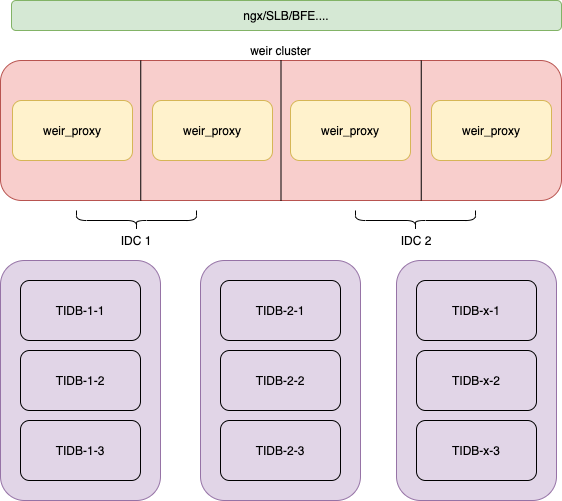

The diagram above was exported from draw.io. Its source (the exported page's mxGraphModel, read from the mxfile embedded in the PNG):
<mxGraphModel dx="946" dy="510" grid="1" gridSize="10" guides="1" tooltips="1" connect="1" arrows="1" fold="1" page="1" pageScale="1" pageWidth="827" pageHeight="1169" math="0" shadow="0">
  <root>
    <mxCell id="0" />
    <mxCell id="1" parent="0" />
    <mxCell id="2l1tBGfHTVFrDp8Q-5Rf-4" value="" style="rounded=1;whiteSpace=wrap;html=1;fillColor=#f8cecc;strokeColor=#b85450;" vertex="1" parent="1">
      <mxGeometry x="139" y="180" width="561" height="140" as="geometry" />
    </mxCell>
    <mxCell id="2l1tBGfHTVFrDp8Q-5Rf-1" value="weir_proxy" style="rounded=1;whiteSpace=wrap;html=1;fillColor=#fff2cc;strokeColor=#d6b656;" vertex="1" parent="1">
      <mxGeometry x="151" y="220" width="120" height="60" as="geometry" />
    </mxCell>
    <mxCell id="2l1tBGfHTVFrDp8Q-5Rf-2" value="weir_proxy" style="rounded=1;whiteSpace=wrap;html=1;fillColor=#fff2cc;strokeColor=#d6b656;" vertex="1" parent="1">
      <mxGeometry x="291" y="220" width="120" height="60" as="geometry" />
    </mxCell>
    <mxCell id="2l1tBGfHTVFrDp8Q-5Rf-3" value="weir_proxy" style="rounded=1;whiteSpace=wrap;html=1;fillColor=#fff2cc;strokeColor=#d6b656;" vertex="1" parent="1">
      <mxGeometry x="429" y="220" width="120" height="60" as="geometry" />
    </mxCell>
    <mxCell id="2l1tBGfHTVFrDp8Q-5Rf-5" value="" style="rounded=1;whiteSpace=wrap;html=1;fillColor=#e1d5e7;strokeColor=#9673a6;" vertex="1" parent="1">
      <mxGeometry x="139" y="380" width="160" height="240" as="geometry" />
    </mxCell>
    <mxCell id="2l1tBGfHTVFrDp8Q-5Rf-6" value="weir cluster" style="text;html=1;strokeColor=none;fillColor=none;align=center;verticalAlign=middle;whiteSpace=wrap;rounded=0;" vertex="1" parent="1">
      <mxGeometry x="382" y="160" width="75" height="20" as="geometry" />
    </mxCell>
    <mxCell id="2l1tBGfHTVFrDp8Q-5Rf-7" value="TIDB-1-1" style="rounded=1;whiteSpace=wrap;html=1;fillColor=none;" vertex="1" parent="1">
      <mxGeometry x="159" y="400" width="120" height="60" as="geometry" />
    </mxCell>
    <mxCell id="2l1tBGfHTVFrDp8Q-5Rf-8" value="&lt;span&gt;TIDB-1-2&lt;/span&gt;" style="rounded=1;whiteSpace=wrap;html=1;fillColor=none;" vertex="1" parent="1">
      <mxGeometry x="159" y="470" width="120" height="60" as="geometry" />
    </mxCell>
    <mxCell id="2l1tBGfHTVFrDp8Q-5Rf-9" value="&lt;span&gt;TIDB-1-3&lt;/span&gt;" style="rounded=1;whiteSpace=wrap;html=1;fillColor=none;" vertex="1" parent="1">
      <mxGeometry x="159" y="540" width="120" height="60" as="geometry" />
    </mxCell>
    <mxCell id="2l1tBGfHTVFrDp8Q-5Rf-10" value="" style="rounded=1;whiteSpace=wrap;html=1;fillColor=#e1d5e7;strokeColor=#9673a6;" vertex="1" parent="1">
      <mxGeometry x="339" y="380" width="160" height="240" as="geometry" />
    </mxCell>
    <mxCell id="2l1tBGfHTVFrDp8Q-5Rf-11" value="&lt;span&gt;TIDB-2-1&lt;/span&gt;" style="rounded=1;whiteSpace=wrap;html=1;fillColor=none;" vertex="1" parent="1">
      <mxGeometry x="359" y="400" width="120" height="60" as="geometry" />
    </mxCell>
    <mxCell id="2l1tBGfHTVFrDp8Q-5Rf-12" value="&lt;span&gt;TIDB-2-2&lt;/span&gt;" style="rounded=1;whiteSpace=wrap;html=1;fillColor=none;" vertex="1" parent="1">
      <mxGeometry x="359" y="470" width="120" height="60" as="geometry" />
    </mxCell>
    <mxCell id="2l1tBGfHTVFrDp8Q-5Rf-13" value="&lt;span&gt;TIDB-2-3&lt;/span&gt;" style="rounded=1;whiteSpace=wrap;html=1;fillColor=none;" vertex="1" parent="1">
      <mxGeometry x="359" y="540" width="120" height="60" as="geometry" />
    </mxCell>
    <mxCell id="2l1tBGfHTVFrDp8Q-5Rf-14" value="" style="rounded=1;whiteSpace=wrap;html=1;fillColor=#e1d5e7;strokeColor=#9673a6;" vertex="1" parent="1">
      <mxGeometry x="535" y="380" width="160" height="240" as="geometry" />
    </mxCell>
    <mxCell id="2l1tBGfHTVFrDp8Q-5Rf-15" value="&lt;span&gt;TIDB-x-1&lt;/span&gt;" style="rounded=1;whiteSpace=wrap;html=1;fillColor=none;" vertex="1" parent="1">
      <mxGeometry x="555" y="400" width="120" height="60" as="geometry" />
    </mxCell>
    <mxCell id="2l1tBGfHTVFrDp8Q-5Rf-16" value="&lt;span&gt;TIDB-x-2&lt;/span&gt;" style="rounded=1;whiteSpace=wrap;html=1;fillColor=none;" vertex="1" parent="1">
      <mxGeometry x="555" y="470" width="120" height="60" as="geometry" />
    </mxCell>
    <mxCell id="2l1tBGfHTVFrDp8Q-5Rf-17" value="&lt;span&gt;TIDB-x-3&lt;/span&gt;" style="rounded=1;whiteSpace=wrap;html=1;fillColor=none;" vertex="1" parent="1">
      <mxGeometry x="555" y="540" width="120" height="60" as="geometry" />
    </mxCell>
    <mxCell id="2l1tBGfHTVFrDp8Q-5Rf-19" value="" style="endArrow=none;html=1;entryX=0.25;entryY=0;entryDx=0;entryDy=0;exitX=0.25;exitY=1;exitDx=0;exitDy=0;" edge="1" parent="1" source="2l1tBGfHTVFrDp8Q-5Rf-4" target="2l1tBGfHTVFrDp8Q-5Rf-4">
      <mxGeometry width="50" height="50" relative="1" as="geometry">
        <mxPoint x="40" y="270" as="sourcePoint" />
        <mxPoint x="80" y="260" as="targetPoint" />
      </mxGeometry>
    </mxCell>
    <mxCell id="2l1tBGfHTVFrDp8Q-5Rf-20" value="" style="endArrow=none;html=1;exitX=0.5;exitY=0;exitDx=0;exitDy=0;entryX=0.5;entryY=1;entryDx=0;entryDy=0;" edge="1" parent="1" source="2l1tBGfHTVFrDp8Q-5Rf-4" target="2l1tBGfHTVFrDp8Q-5Rf-4">
      <mxGeometry width="50" height="50" relative="1" as="geometry">
        <mxPoint x="414" y="200" as="sourcePoint" />
        <mxPoint x="420" y="310" as="targetPoint" />
      </mxGeometry>
    </mxCell>
    <mxCell id="2l1tBGfHTVFrDp8Q-5Rf-21" value="" style="endArrow=none;html=1;entryX=0.75;entryY=0;entryDx=0;entryDy=0;exitX=0.75;exitY=1;exitDx=0;exitDy=0;" edge="1" parent="1" source="2l1tBGfHTVFrDp8Q-5Rf-4" target="2l1tBGfHTVFrDp8Q-5Rf-4">
      <mxGeometry width="50" height="50" relative="1" as="geometry">
        <mxPoint x="500" y="430" as="sourcePoint" />
        <mxPoint x="550" y="380" as="targetPoint" />
      </mxGeometry>
    </mxCell>
    <mxCell id="2l1tBGfHTVFrDp8Q-5Rf-22" value="weir_proxy" style="rounded=1;whiteSpace=wrap;html=1;fillColor=#fff2cc;strokeColor=#d6b656;" vertex="1" parent="1">
      <mxGeometry x="570" y="220" width="120" height="60" as="geometry" />
    </mxCell>
    <mxCell id="2l1tBGfHTVFrDp8Q-5Rf-24" value="" style="shape=curlyBracket;whiteSpace=wrap;html=1;rounded=1;fillColor=none;rotation=-90;" vertex="1" parent="1">
      <mxGeometry x="265" y="280" width="20" height="120" as="geometry" />
    </mxCell>
    <mxCell id="2l1tBGfHTVFrDp8Q-5Rf-25" value="" style="shape=curlyBracket;whiteSpace=wrap;html=1;rounded=1;fillColor=none;rotation=-90;" vertex="1" parent="1">
      <mxGeometry x="544" y="280" width="20" height="120" as="geometry" />
    </mxCell>
    <mxCell id="2l1tBGfHTVFrDp8Q-5Rf-26" value="ngx/SLB/BFE...." style="rounded=1;whiteSpace=wrap;html=1;fillColor=#d5e8d4;strokeColor=#82b366;" vertex="1" parent="1">
      <mxGeometry x="150" y="120" width="550" height="30" as="geometry" />
    </mxCell>
    <mxCell id="2l1tBGfHTVFrDp8Q-5Rf-27" value="IDC 1" style="text;html=1;strokeColor=none;fillColor=none;align=center;verticalAlign=middle;whiteSpace=wrap;rounded=0;" vertex="1" parent="1">
      <mxGeometry x="255" y="350" width="40" height="20" as="geometry" />
    </mxCell>
    <mxCell id="2l1tBGfHTVFrDp8Q-5Rf-28" value="IDC 2" style="text;html=1;strokeColor=none;fillColor=none;align=center;verticalAlign=middle;whiteSpace=wrap;rounded=0;" vertex="1" parent="1">
      <mxGeometry x="535" y="350" width="40" height="20" as="geometry" />
    </mxCell>
  </root>
</mxGraphModel>